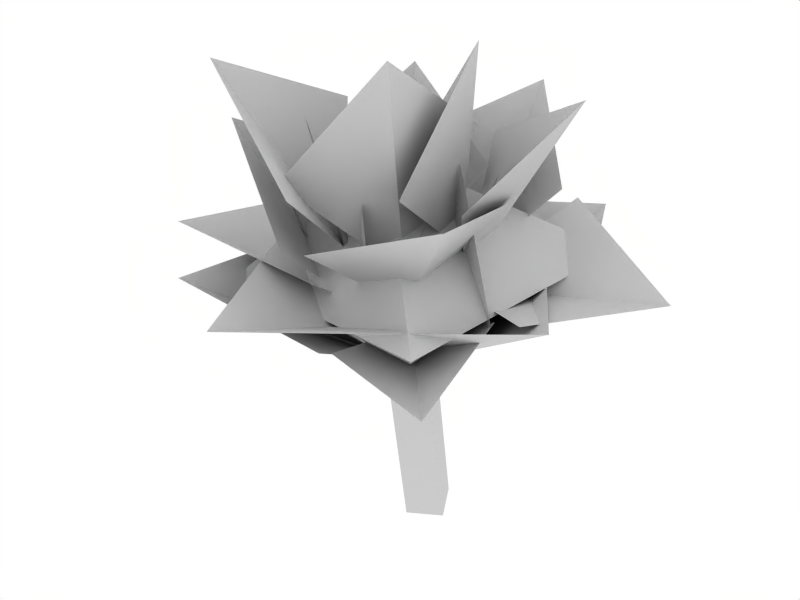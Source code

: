# Source: tree1.blend  (saved by Blender 2.58.0; exported with 4.5.12 LTS)
import bpy
from mathutils import Matrix  # noqa: F401  (used for matrix-valued properties, if any)

bpy.ops.wm.read_factory_settings(use_empty=True)
scene = bpy.context.scene
scene.name = 'Scene'

# ---- collections
col_collection_1 = bpy.data.collections.new('Collection 1'); scene.collection.children.link(col_collection_1)
col_collection_11 = bpy.data.collections.new('Collection 11'); scene.collection.children.link(col_collection_11)

# ---- materials (node trees are filled in below, after node groups)
mat_leaves = bpy.data.materials.new('leaves')
mat_leaves.alpha_threshold = 0.0
mat_leaves.roughness = 0.5
mat_leaves.line_color = (0.0, 0.0, 0.0, 1.0)
mat_trunk = bpy.data.materials.new('trunk')
mat_trunk.alpha_threshold = 0.0
mat_trunk.preview_render_type = 'CUBE'
mat_trunk.diffuse_color = (0.6972, 0.6972, 0.6972, 1.0)
mat_trunk.roughness = 0.5
mat_trunk.specular_intensity = 0.1731
mat_trunk.line_color = (0.0, 0.0, 0.0, 1.0)

# ---- material node trees

# ---- world
world_world = bpy.data.worlds.new('World'); scene.world = world_world
world_world.color = (1.0, 1.0, 1.0)
world_world.use_sun_shadow = False
world_world.sun_shadow_jitter_overblur = 0.0
world_world.cycles.sampling_method = 'MANUAL'
world_world.cycles.sample_map_resolution = 256

# ---- cameras
cam_camera = bpy.data.cameras.new('Camera')
cam_camera.passepartout_alpha = 0.2
cam_camera.clip_end = 100.0
cam_camera.lens = 35.0
cam_camera.show_passepartout = False
cam_camera.show_safe_areas = True
cam_camera.dof.focus_distance = 0.0
cam_camera.dof.aperture_fstop = 128.0

# ---- lights
light_lamp = bpy.data.lights.new('Lamp', 'SPOT')
light_lamp.transmission_factor = 0.0
light_lamp.energy = 100.0
light_lamp.shadow_buffer_clip_start = 0.5
light_lamp.shadow_soft_size = 1.0
light_lamp.shadow_maximum_resolution = 0.006
light_lamp.use_absolute_resolution = True
light_lamp.cycles.use_multiple_importance_sampling = False

# ---- meshes
me_plane_007 = bpy.data.meshes.new('Plane.007')
me_plane_007.from_pydata([(2.776, 5.976, 4.301), (3.022, 3.621, 3.063), (5.175, 3.561, 4.465), (5.446, 6.11, 4.267), (7.02, 4.377, 3.883), (5.757, 2.333, 4.797), (3.798, 2.747, 3.188), (4.517, 5.283, 3.627), (4.355, 4.486, 2.148), (2.34, 1.96, 2.761), (4.983, 0.8043, 4.058), (6.772, 2.266, 1.895), (3.963, 0.4371, 6.325), (1.729, 2.351, 5.95), (1.861, 2.036, 3.005), (4.856, 1.702, 3.657), (1.103, 2.477, 5.881), (1.624, 2.362, 2.844), (1.872, 5.289, 3.242), (-0.1754, 5.242, 5.388), (3.513, 1.236, 5.252), (2.334, 2.329, 3.971), (1.206, 2.433, 5.59), (1.769, 0.6243, 6.156), (0.2043, 3.441, 7.083), (1.552, 4.767, 5.06), (2.412, 2.371, 3.974), (2.418, 1.629, 6.755), (0.7736, 4.36, 4.733), (2.474, 3.299, 2.965), (3.234, 5.749, 2.827), (0.8363, 6.579, 3.243), (4.239, 5.944, 1.322), (4.813, 3.109, 2.604), (1.768, 2.294, 2.349), (1.39, 5.513, 2.911), (6.05, 2.279, 3.847), (3.382, 2.419, 3.892), (3.732, 0.841, 5.889), (5.79, -0.2174, 4.77), (0.3218, 6.252, 5.084), (2.49, 5.99, 2.795), (2.207, 2.841, 2.784), (1.674, 3.39, 5.983), (2.321, 6.355, 6.31), (3.583, 5.375, 4.327), (1.793, 3.598, 3.989), (1.671, 3.807, 6.625), (2.337, 3.849, 7.816), (2.382, 3.791, 5.145), (4.014, 5.738, 5.529), (2.723, 6.487, 7.622), (3.732, 4.87, 6.224), (3.879, 4.247, 4.353), (2.099, 3.394, 4.447), (2.696, 3.1, 6.392), (3.421, 4.667, 3.75), (3.954, 2.76, 4.341), (3.961, 3.586, 6.076), (4.564, 5.316, 5.332), (5.865, 4.247, 7.034), (3.522, 3.211, 6.814), (3.887, 2.764, 4.311), (5.297, 5.023, 4.539), (5.711, 4.129, 4.071), (3.65, 2.427, 4.058), (4.085, 2.507, 6.589), (6.611, 2.796, 6.207), (4.656, 3.417, 5.83), (3.422, 1.217, 5.335), (2.628, 2.104, 3.058), (2.601, 4.398, 4.429), (2.645, 5.86, 4.259), (3.907, 4.42, 3.763), (2.466, 3.399, 2.876), (1.367, 4.253, 4.388), (4.953, 2.5, 5.505), (2.536, 2.588, 4.368), (1.932, 3.569, 6.664), (3.687, 2.092, 7.824), (3.051, 5.2, 3.367), (2.223, 2.111, 3.144), (5.249, 1.761, 3.618), (5.865, 4.359, 2.073), (4.559, 4.381, 8.013), (2.282, 4.644, 6.849), (2.885, 2.833, 5.129), (5.316, 3.88, 5.498)], [], [(3, 0, 1), (1, 2, 3), (6, 5, 4), (6, 4, 7), (9, 11, 8), (9, 10, 11), (14, 13, 12), (14, 12, 15), (17, 19, 16), (17, 18, 19), (21, 23, 20), (21, 22, 23), (26, 25, 24), (26, 24, 27), (29, 31, 28), (29, 30, 31), (34, 33, 32), (34, 32, 35), (37, 39, 36), (37, 38, 39), (42, 41, 40), (42, 40, 43), (46, 45, 44), (46, 44, 47), (49, 51, 48), (49, 50, 51), (54, 53, 52), (54, 52, 55), (57, 59, 56), (57, 58, 59), (62, 61, 60), (62, 60, 63), (65, 67, 64), (65, 66, 67), (70, 69, 68), (70, 68, 71), (74, 73, 72), (74, 72, 75), (77, 79, 76), (77, 78, 79), (81, 83, 80), (81, 82, 83), (86, 85, 84), (86, 84, 87)])
_uv = me_plane_007.uv_layers.new(name='UVTex')
_uv.uv.foreach_set('vector', [0.0, 1.0, 1.0, 1.0, 1.0, 0.0, 1.0, 0.0, 0.0, 0.0, 0.0, 1.0, 1.0, 0.0, 0.0, 0.0, 0.0, 1.0, 1.0, 0.0, 0.0, 1.0, 1.0, 1.0, 1.0, 0.0, 0.0, 1.0, 1.0, 1.0, 1.0, 0.0, 0.0, 0.0, 0.0, 1.0, 1.0, 0.0, 0.0, 0.0, 0.0, 1.0, 1.0, 0.0, 0.0, 1.0, 1.0, 1.0, 1.0, 0.0, 0.0, 1.0, 1.0, 1.0, 1.0, 0.0, 0.0, 0.0, 0.0, 1.0, 1.0, 0.0, 0.0, 1.0, 1.0, 1.0, 1.0, 0.0, 0.0, 0.0, 0.0, 1.0, 1.0, 0.0, 0.0, 0.0, 0.0, 1.0, 1.0, 0.0, 0.0, 1.0, 1.0, 1.0, 1.0, 0.0, 0.0, 1.0, 1.0, 1.0, 1.0, 0.0, 0.0, 0.0, 0.0, 1.0, 1.0, 0.0, 0.0, 0.0, 0.0, 1.0, 1.0, 0.0, 0.0, 1.0, 1.0, 1.0, 1.0, 0.0, 0.0, 1.0, 1.0, 1.0, 1.0, 0.0, 0.0, 0.0, 0.0, 1.0, 1.0, 0.0, 0.0, 0.0, 0.0, 1.0, 1.0, 0.0, 0.0, 1.0, 1.0, 1.0, 1.0, 0.0, 0.0, 0.0, 0.0, 1.0, 1.0, 0.0, 0.0, 1.0, 1.0, 1.0, 1.0, 0.0, 0.0, 1.0, 1.0, 1.0, 1.0, 0.0, 0.0, 0.0, 0.0, 1.0, 1.0, 0.0, 0.0, 0.0, 0.0, 1.0, 1.0, 0.0, 0.0, 1.0, 1.0, 1.0, 1.0, 0.0, 0.0, 1.0, 1.0, 1.0, 1.0, 0.0, 0.0, 0.0, 0.0, 1.0, 1.0, 0.0, 0.0, 0.0, 0.0, 1.0, 1.0, 0.0, 0.0, 1.0, 1.0, 1.0, 1.0, 0.0, 0.0, 1.0, 1.0, 1.0, 1.0, 0.0, 0.0, 0.0, 0.0, 1.0, 1.0, 0.0, 0.0, 0.0, 0.0, 1.0, 1.0, 0.0, 0.0, 1.0, 1.0, 1.0, 1.0, 0.0, 0.0, 0.0, 0.0, 1.0, 1.0, 0.0, 0.0, 1.0, 1.0, 1.0, 1.0, 0.0, 0.0, 1.0, 1.0, 1.0, 1.0, 0.0, 0.0, 0.0, 0.0, 1.0, 1.0, 0.0, 0.0, 1.0, 1.0, 1.0, 1.0, 0.0, 0.0, 0.0, 0.0, 1.0, 1.0, 0.0, 0.0, 0.0, 0.0, 1.0, 1.0, 0.0, 0.0, 1.0, 1.0, 1.0])
me_plane_007.materials.append(mat_leaves)
me_plane_007.use_remesh_preserve_volume = False
me_plane_007.use_remesh_preserve_attributes = False
me_plane_007.use_mirror_vertex_groups = False
me_plane_007.update()
me_plane_001 = bpy.data.meshes.new('Plane.001')
me_plane_001.from_pydata([], [], [])
me_plane_001.use_remesh_preserve_volume = False
me_plane_001.use_remesh_preserve_attributes = False
me_plane_001.use_mirror_vertex_groups = False
me_plane_001.update()
me_plane = bpy.data.meshes.new('Plane')
me_plane.from_pydata([(0.2198, -0.2708, 0.006815), (-0.07138, -0.3914, -0.01977), (-0.3637, -0.2708, -0.02528), (-0.486, 0.02027, -0.006499), (-0.3665, 0.3114, 0.02558), (-0.07534, 0.432, 0.05216), (0.217, 0.3114, 0.05768), (0.3393, 0.02027, 0.03889), (0.1747, -0.2508, 1.546), (-0.09881, -0.364, 1.536), (-0.3717, -0.2508, 1.516), (-0.4841, 0.02248, 1.497), (-0.3703, 0.2958, 1.49), (-0.09681, 0.409, 1.5), (0.1761, 0.2958, 1.52), (0.2885, 0.02248, 1.54), (0.06927, -0.1937, 3.277), (-0.1541, -0.2856, 3.25), (-0.379, -0.1937, 3.252), (-0.4738, 0.02803, 3.282), (-0.3828, 0.2498, 3.322), (-0.1595, 0.3416, 3.349), (0.06544, 0.2498, 3.347), (0.1602, 0.02803, 3.317), (-0.009382, -0.2783, 4.808), (-0.2196, -0.3647, 4.783), (-0.4313, -0.2783, 4.785), (-0.5205, -0.06954, 4.812), (-0.4349, 0.1392, 4.85), (-0.2247, 0.2256, 4.875), (-0.01299, 0.1392, 4.873), (0.0762, -0.06954, 4.845), (0.05073, -0.484, 6.645), (-0.174, -0.5746, 6.614), (-0.3998, -0.4811, 6.615), (-0.4943, -0.2584, 6.649), (-0.4572, -0.2142, 7.173), (-0.1719, -0.1727, 6.698), (0.06898, -0.2569, 7.221), (0.1428, -0.2625, 6.692), (-0.4815, -0.904, 8.618), (-0.713, -1.005, 8.664), (-0.9218, -0.7463, 8.681), (-0.7465, -0.5044, 8.748), (-0.4667, -0.6231, 8.714), (0.1749, -1.301, 8.757), (-0.01765, -1.157, 8.795), (0.06993, -0.9805, 8.822), (0.286, -0.8635, 8.847), (0.4122, -1.161, 8.802), (-0.7253, -1.304, 10.43), (-0.9602, -1.405, 10.45), (-1.144, -1.169, 10.45), (-0.9822, -0.9205, 10.53), (-0.7198, -1.023, 10.53), (0.3698, -1.712, 10.28), (0.1929, -1.597, 10.31), (0.2596, -1.463, 10.33), (0.4544, -1.379, 10.35), (0.5505, -1.606, 10.31), (-0.9043, -0.8551, 9.003), (-0.7298, -0.6081, 9.055), (-1.588, -0.7709, 10.35), (-1.722, -0.9552, 10.28), (-1.685, -0.6201, 10.17), (-1.824, -0.797, 10.1), (0.2427, -0.4411, 7.819), (0.228, -0.5639, 7.492), (0.2193, -0.5516, 8.084), (0.3261, -0.8694, 8.062), (0.6264, -0.8443, 8.85), (0.5382, -0.6078, 8.879), (0.7973, -0.7079, 8.725), (0.7033, -0.4721, 8.757), (1.043, -0.5204, 10.15), (1.105, -0.6791, 10.13), (0.9156, -0.611, 10.2), (0.9736, -0.7701, 10.18), (-2.269, -0.9229, 11.43), (-2.194, -0.8241, 11.46), (-2.17, -1.018, 11.47), (-2.1, -0.9148, 11.51), (-0.4179, 0.08018, 6.302), (-0.1807, 0.07539, 6.287), (0.03597, 0.09371, 6.293), (-0.4226, -0.09099, 6.858), (-0.07648, -0.04401, 6.804), (-0.1739, 0.5771, 8.76), (-0.3765, 0.4979, 8.73), (-0.5767, 0.6309, 8.727), (-0.1836, 0.7889, 8.722), (-0.5454, 0.803, 8.684), (-0.3613, 0.8667, 8.682), (-0.1087, 0.3108, 7.196), (-0.389, 0.2926, 7.249), (-0.188, 0.2844, 7.221), (-2.868, -1.18, 13.24), (-2.815, -1.11, 13.26), (-2.798, -1.248, 13.27), (-2.748, -1.175, 13.29), (1.409, -0.7445, 12.83), (1.445, -0.8366, 12.82), (1.335, -0.7971, 12.86), (1.368, -0.8894, 12.85), (-1.112, -1.945, 13.29), (-1.256, -2.007, 13.3), (-1.369, -1.862, 13.3), (-1.27, -1.71, 13.35), (-1.109, -1.773, 13.35), (-1.355, -2.396, 16.04), (-1.432, -2.429, 16.05), (-1.493, -2.352, 16.05), (-1.439, -2.27, 16.08), (-1.353, -2.304, 16.08), (-0.03095, 1.479, 11.01), (-0.1922, 1.415, 10.99), (-0.3514, 1.521, 10.99), (-0.03866, 1.647, 10.98), (-0.3265, 1.658, 10.95), (-0.1801, 1.709, 10.95), (-0.1058, 1.844, 13.29), (0.05542, 1.907, 13.31), (-0.2651, 1.95, 13.29), (0.04771, 2.075, 13.28), (-0.2401, 2.087, 13.25), (-0.09371, 2.137, 13.25), (-0.311, 0.1431, 9.756), (-0.3698, 0.2981, 9.793), (-0.1718, 0.2377, 9.745), (-0.2351, 0.3921, 9.783), (-0.3744, 0.4861, 8.528), (-0.4332, 0.6412, 8.566), (-0.2352, 0.5807, 8.518), (-0.2985, 0.7351, 8.556), (-0.1498, -0.2749, 12.05), (-0.1232, -0.3449, 12.03), (-0.06031, -0.3022, 12.03), (-0.08893, -0.2324, 12.05), (-0.5428, 2.738, 16.46), (-1.078, 0.7453, 15.94), (-0.1175, 1.983, 13.46), (-0.221, 1.943, 13.45), (-0.01084, 1.95, 13.44), (-0.2315, 1.855, 13.39), (0.002434, 1.853, 13.36), (-0.1142, 1.819, 13.32), (-1.154, -1.748, 12.49), (-1.034, -1.706, 12.49), (-1.228, -1.761, 12.61), (-1.027, -1.792, 12.61), (-1.21, -1.844, 12.7), (-1.11, -1.793, 12.69), (-0.7871, -3.983, 14.61), (0.609, -2.318, 13.01), (0.5375, -2.272, 13.02), (0.5645, -2.217, 13.03), (0.6432, -2.184, 13.04), (0.6821, -2.275, 13.02), (0.6315, -2.931, 15.82), (0.6068, -2.173, 12.51), (0.6434, -2.092, 12.5), (0.5579, -2.209, 12.58), (0.6062, -2.044, 12.57), (0.5298, -2.156, 12.63), (0.5537, -2.081, 12.61), (1.855, -3.093, 15.06), (-1.601, -2.774, 18.35), (1.582, -0.9101, 14.51), (0.1494, -0.8527, 14.3), (-3.241, -1.471, 15.52), (-0.1438, -0.1907, 11.47), (-0.1163, -0.1902, 11.51), (-0.1783, -0.1496, 11.45), (-0.1147, -0.1424, 11.53), (-0.1685, -0.1123, 11.47), (-0.1386, -0.1111, 11.5), (-1.345, 0.08694, 14.28), (-2.626, 1.396, 14.73), (-1.927, 1.407, 12.67), (-1.993, 1.306, 12.65), (-2.013, 1.486, 12.61), (-2.083, 1.389, 12.59), (-1.472, 1.25, 11.22), (-1.362, 1.397, 11.26), (-1.398, 1.147, 11.39), (-1.292, 1.299, 11.42), (-0.3946, 1.248, 10.02), (-0.2871, 1.02, 9.855), (-0.3061, 1.24, 9.753), (-0.4442, 1.051, 9.594), (0.295, -1.545, 9.993), (0.4119, -1.506, 9.963), (0.2459, -1.556, 10.12), (0.4569, -1.447, 10.06), (0.2959, -1.494, 10.19), (0.392, -1.445, 10.16), (1.052, -3.634, 11.99), (1.18, -0.0904, 8.74), (1.345, -0.2666, 8.888), (1.143, -0.2202, 9.016), (1.411, -0.1707, 9.146), (1.876, 0.7464, 10.45), (1.755, 0.8881, 10.43), (1.968, 0.78, 10.28), (1.851, 0.9234, 10.25), (2.32, 1.54, 11.53), (2.398, 1.447, 11.55), (2.225, 1.478, 11.61), (2.308, 1.388, 11.62), (2.747, 2.165, 13.61), (2.332, -0.5212, 12.29), (2.348, -0.5794, 12.35), (2.406, -0.4152, 12.34), (2.421, -0.5631, 12.48), (2.47, -0.3586, 12.47), (2.484, -0.4682, 12.5), (1.873, 0.9119, 15.01), (3.705, -0.1178, 15.35), (2.598, -0.5433, 12.27), (2.589, -0.3887, 12.27), (2.506, -0.6609, 12.32), (2.469, -0.3259, 12.31), (2.347, -0.6211, 12.37), (2.326, -0.4502, 12.34), (1.915, -0.4565, 10.03), (1.905, -0.302, 10.03), (1.822, -0.5741, 10.08), (1.785, -0.2391, 10.08), (1.642, -0.3634, 10.1), (1.663, -0.5343, 10.13), (0.07405, -0.2447, 6.496), (0.1385, -0.0523, 6.507), (0.07526, -0.3292, 6.475), (0.8648, -0.1646, 7.865), (0.8526, 0.02963, 7.859), (0.7488, -0.3124, 7.927), (0.7019, 0.1086, 7.918), (0.5225, -0.04759, 7.952), (0.5487, -0.2624, 7.989), (-0.323, -0.2831, 6.129), (-0.2698, 0.06494, 6.159), (-4.809, -2.793, 11.68), (-3.081, -1.961, 10.33), (-3.122, -1.989, 10.27), (-3.171, -1.932, 10.26), (-3.13, -1.906, 10.32), (-0.3676, -0.8263, 8.206), (-0.4565, -0.888, 8.073), (-0.4751, -0.7047, 8.179), (-0.5658, -0.7621, 8.048), (-1.326, -1.216, 8.953), (-1.415, -1.277, 8.82), (-1.434, -1.094, 8.926), (-1.525, -1.152, 8.794), (-0.3185, 1.411, 8.457), (-0.3715, 1.313, 8.585), (-0.4832, 1.395, 8.424), (-0.5323, 1.296, 8.555), (-0.2975, 0.3517, 7.745), (-0.3504, 0.2539, 7.874), (-0.4622, 0.3358, 7.712), (-0.5113, 0.2372, 7.844), (-0.5261, 3.262, 9.869), (-0.5022, 3.306, 9.811), (-0.5766, 3.299, 9.796), (-0.5988, 3.254, 9.855), (-0.7387, 5.237, 11.1), (4.782, 3.19, 10.84), (3.18, 1.822, 9.8), (3.234, 1.806, 9.747), (3.273, 1.751, 9.782), (3.218, 1.767, 9.834), (0.6952, -0.1852, 8.081), (0.8152, -0.2186, 7.964), (0.7804, -0.3053, 8.155), (0.9012, -0.3415, 8.041), (1.571, 0.5127, 8.693), (1.692, 0.4793, 8.575), (1.657, 0.3926, 8.766), (1.777, 0.3563, 8.652), (0.9883, -1.564, 8.889), (0.853, -1.656, 8.936), (0.9164, -1.465, 9.005), (0.7814, -1.561, 9.049), (0.1967, -0.897, 8.143), (0.06139, -0.9886, 8.19), (0.1248, -0.7978, 8.259), (-0.01023, -0.8932, 8.303), (2.269, -2.812, 10.39), (2.33, -2.77, 10.37), (2.298, -2.726, 10.43), (2.237, -2.769, 10.45), (3.697, -3.901, 11.89)], [], [(0, 8, 9, 1), (1, 9, 10, 2), (2, 10, 11, 3), (3, 11, 12, 4), (4, 12, 13, 5), (5, 13, 14, 6), (6, 14, 15, 7), (8, 0, 7, 15), (9, 8, 16, 17), (10, 9, 17, 18), (11, 10, 18, 19), (12, 11, 19, 20), (13, 12, 20, 21), (14, 13, 21, 22), (15, 14, 22, 23), (8, 15, 23, 16), (17, 16, 24, 25), (18, 17, 25, 26), (19, 18, 26, 27), (20, 19, 27, 28), (21, 20, 28, 29), (22, 21, 29, 30), (23, 22, 30, 31), (16, 23, 31, 24), (25, 24, 32, 33), (26, 25, 33, 34), (27, 26, 34, 35), (24, 31, 39, 32), (34, 33, 40, 41), (35, 34, 41, 42), (36, 35, 42, 43), (37, 36, 43, 44), (33, 32, 45, 46), (33, 37, 44, 40), (33, 46, 47, 37), (41, 40, 50, 51), (40, 44, 54, 50), (46, 45, 55, 56), (48, 47, 57, 58), (49, 48, 58, 59), (45, 49, 59, 55), (47, 46, 56, 57), (60, 41, 51), (52, 60, 51), (60, 42, 41), (60, 52, 53, 61), (61, 54, 44), (43, 61, 44), (61, 53, 54), (60, 61, 62, 63), (61, 43, 64, 62), (42, 60, 63, 65), (43, 42, 65, 64), (66, 38, 37), (38, 66, 67, 39), (67, 45, 32), (39, 67, 32), (48, 68, 47), (68, 48, 49, 69), (67, 69, 45), (69, 49, 45), (68, 69, 70, 71), (69, 67, 72, 70), (66, 68, 71, 73), (67, 66, 73, 72), (72, 73, 74, 75), (73, 71, 76, 74), (70, 72, 75, 77), (71, 70, 77, 76), (64, 65, 78, 79), (65, 63, 80, 78), (62, 64, 79, 81), (63, 62, 81, 80), (82, 27, 35), (82, 28, 27), (28, 82, 83, 29), (29, 83, 84, 30), (84, 39, 31), (30, 84, 31), (36, 85, 35), (85, 82, 35), (84, 86, 39), (86, 38, 39), (93, 87, 86), (84, 93, 86), (93, 90, 87), (94, 85, 89), (91, 94, 89), (94, 82, 85), (83, 95, 93, 84), (95, 92, 90, 93), (82, 94, 95, 83), (94, 91, 92, 95), (79, 78, 96, 97), (78, 80, 98, 96), (81, 79, 97, 99), (80, 81, 99, 98), (75, 74, 100, 101), (74, 76, 102, 100), (77, 75, 101, 103), (76, 77, 103, 102), (51, 50, 104, 105), (52, 51, 105, 106), (53, 52, 106, 107), (54, 53, 107, 108), (50, 54, 108, 104), (105, 104, 109, 110), (106, 105, 110, 111), (107, 106, 111, 112), (108, 107, 112, 113), (104, 108, 113, 109), (88, 87, 114, 115), (89, 88, 115, 116), (87, 90, 117, 114), (91, 89, 116, 118), (90, 92, 119, 117), (92, 91, 118, 119), (115, 114, 121, 120), (116, 115, 120, 122), (114, 117, 123, 121), (118, 116, 122, 124), (117, 119, 125, 123), (119, 118, 124, 125), (131, 130, 126, 127), (130, 132, 128, 126), (133, 131, 127, 129), (132, 133, 129, 128), (127, 126, 135, 134), (126, 128, 136, 135), (129, 127, 134, 137), (128, 129, 137, 136), (120, 121, 138), (122, 120, 138), (121, 123, 138), (124, 122, 138), (123, 125, 138), (125, 124, 138), (140, 141, 139), (142, 140, 139), (141, 143, 139), (144, 142, 139), (143, 145, 139), (145, 144, 139), (146, 147, 152), (148, 146, 152), (147, 149, 152), (150, 148, 152), (149, 151, 152), (151, 150, 152), (56, 55, 153, 154), (58, 57, 155, 156), (59, 58, 156, 157), (55, 59, 157, 153), (57, 56, 154, 155), (154, 153, 158), (156, 155, 158), (157, 156, 158), (153, 157, 158), (155, 154, 158), (159, 160, 165), (161, 159, 165), (160, 162, 165), (163, 161, 165), (162, 164, 165), (164, 163, 165), (110, 109, 166), (111, 110, 166), (112, 111, 166), (113, 112, 166), (109, 113, 166), (101, 100, 167), (100, 102, 167), (103, 101, 167), (102, 103, 167), (134, 135, 168), (135, 136, 168), (137, 134, 168), (136, 137, 168), (97, 96, 169), (96, 98, 169), (99, 97, 169), (98, 99, 169), (170, 171, 176), (172, 170, 176), (171, 173, 176), (174, 172, 176), (173, 175, 176), (175, 174, 176), (179, 178, 177), (178, 180, 177), (181, 179, 177), (180, 181, 177), (184, 185, 178, 179), (185, 183, 180, 178), (182, 184, 179, 181), (183, 182, 181, 180), (188, 189, 182, 183), (189, 187, 184, 182), (186, 188, 183, 185), (187, 186, 185, 184), (190, 191, 196), (192, 190, 196), (191, 193, 196), (194, 192, 196), (193, 195, 196), (195, 194, 196), (199, 200, 201, 202), (200, 198, 203, 201), (197, 199, 202, 204), (198, 197, 204, 203), (203, 204, 205, 206), (204, 202, 207, 205), (201, 203, 206, 208), (202, 201, 208, 207), (206, 205, 209), (205, 207, 209), (208, 206, 209), (207, 208, 209), (210, 211, 216), (212, 210, 216), (211, 213, 216), (214, 212, 216), (213, 215, 216), (215, 214, 216), (218, 219, 217), (220, 218, 217), (219, 221, 217), (222, 220, 217), (221, 223, 217), (223, 222, 217), (224, 225, 219, 218), (226, 224, 218, 220), (225, 227, 221, 219), (229, 226, 220, 222), (227, 228, 223, 221), (228, 229, 222, 223), (233, 234, 225, 224), (235, 233, 224, 226), (234, 236, 227, 225), (238, 235, 226, 229), (236, 237, 228, 227), (237, 238, 229, 228), (231, 234, 233, 230), (230, 233, 235, 232), (234, 231, 236), (231, 240, 236), (232, 235, 238), (232, 238, 239), (37, 38, 86), (36, 37, 85), (37, 88, 85), (88, 89, 85), (86, 87, 88), (86, 88, 37), (237, 240, 239), (238, 237, 239), (237, 236, 240), (37, 47, 68), (37, 68, 66), (243, 242, 241), (242, 245, 241), (244, 243, 241), (245, 244, 241), (251, 250, 242, 243), (250, 252, 245, 242), (253, 251, 243, 244), (252, 253, 244, 245), (247, 246, 250, 251), (246, 248, 252, 250), (249, 247, 251, 253), (248, 249, 253, 252), (259, 258, 254, 255), (258, 260, 256, 254), (261, 259, 255, 257), (260, 261, 257, 256), (255, 254, 263, 262), (254, 256, 264, 263), (257, 255, 262, 265), (256, 257, 265, 264), (262, 263, 266), (263, 264, 266), (265, 262, 266), (264, 265, 266), (269, 268, 267), (268, 271, 267), (270, 269, 267), (271, 270, 267), (277, 276, 268, 269), (276, 278, 271, 268), (279, 277, 269, 270), (278, 279, 270, 271), (273, 272, 276, 277), (272, 274, 278, 276), (275, 273, 277, 279), (274, 275, 279, 278), (285, 284, 280, 281), (284, 286, 282, 280), (287, 285, 281, 283), (286, 287, 283, 282), (281, 280, 289, 288), (280, 282, 290, 289), (283, 281, 288, 291), (282, 283, 291, 290), (288, 289, 292), (289, 290, 292), (291, 288, 292), (290, 291, 292)])
me_plane.polygons.foreach_set('use_smooth', [True] * 307)
_uv = me_plane.uv_layers.new(name='UVTex')
_uv.uv.foreach_set('vector', [0.9418, 0.4884, 0.9438, 0.5941, 0.9234, 0.5945, 0.92, 0.4875, 0.6638, 0.4827, 0.6563, 0.5899, 0.636, 0.5874, 0.642, 0.4812, 0.642, 0.4812, 0.636, 0.5874, 0.6158, 0.5853, 0.6201, 0.4816, 0.6201, 0.4816, 0.6158, 0.5853, 0.5954, 0.584, 0.5983, 0.483, 0.5983, 0.483, 0.5954, 0.584, 0.575, 0.584, 0.5764, 0.484, 0.5764, 0.484, 0.575, 0.584, 0.5545, 0.5852, 0.5545, 0.4839, 0.9853, 0.4918, 0.9843, 0.5925, 0.964, 0.5933, 0.9635, 0.4903, 0.9438, 0.5941, 0.9418, 0.4884, 0.9635, 0.4903, 0.964, 0.5933, 0.9234, 0.5945, 0.9438, 0.5941, 0.9465, 0.7138, 0.9297, 0.7128, 0.636, 0.5874, 0.6563, 0.5899, 0.6439, 0.7083, 0.627, 0.7079, 0.6158, 0.5853, 0.636, 0.5874, 0.627, 0.7079, 0.6101, 0.7091, 0.5954, 0.584, 0.6158, 0.5853, 0.6101, 0.7091, 0.5932, 0.7109, 0.575, 0.584, 0.5954, 0.584, 0.5932, 0.7109, 0.5764, 0.712, 0.5545, 0.5852, 0.575, 0.584, 0.5764, 0.712, 0.5596, 0.7119, 0.964, 0.5933, 0.9843, 0.5925, 0.9798, 0.7186, 0.9632, 0.7162, 0.9438, 0.5941, 0.964, 0.5933, 0.9632, 0.7162, 0.9465, 0.7138, 0.9297, 0.7128, 0.9465, 0.7138, 0.9423, 0.8213, 0.9264, 0.8195, 0.627, 0.7079, 0.6439, 0.7083, 0.6409, 0.8148, 0.6249, 0.8146, 0.6101, 0.7091, 0.627, 0.7079, 0.6249, 0.8146, 0.6089, 0.8154, 0.5932, 0.7109, 0.6101, 0.7091, 0.6089, 0.8154, 0.5934, 0.8167, 0.5764, 0.712, 0.5932, 0.7109, 0.5934, 0.8167, 0.5778, 0.8176, 0.5596, 0.7119, 0.5764, 0.712, 0.5778, 0.8176, 0.5621, 0.8177, 0.9632, 0.7162, 0.9798, 0.7186, 0.9739, 0.8249, 0.9583, 0.8233, 0.9465, 0.7138, 0.9632, 0.7162, 0.9583, 0.8233, 0.9423, 0.8213, 0.9264, 0.8195, 0.9423, 0.8213, 0.9359, 0.945, 0.92, 0.9423, 0.6249, 0.8146, 0.6409, 0.8148, 0.6445, 0.9394, 0.628, 0.9389, 0.6089, 0.8154, 0.6249, 0.8146, 0.628, 0.9389, 0.6114, 0.9399, 0.9423, 0.8213, 0.9583, 0.8233, 0.9519, 0.9476, 0.9359, 0.945, 0.3674, 0.00225, 0.3871, 0.0, 0.3904, 0.1548, 0.3712, 0.1633, 0.3463, 0.002035, 0.3674, 0.00225, 0.3712, 0.1633, 0.3458, 0.1625, 0.03769, 0.8196, 0.05564, 0.7857, 0.05131, 0.9455, 0.03, 0.9434, 0.02325, 0.782, 0.03769, 0.8196, 0.03, 0.9434, 0.009308, 0.9379, 0.4665, 0.0199, 0.4903, 0.02357, 0.4781, 0.2086, 0.4549, 0.2047, 0.3871, 0.0, 0.4176, 0.0004544, 0.4132, 0.1575, 0.3904, 0.1548, 0.4665, 0.0199, 0.4549, 0.2047, 0.4333, 0.2019, 0.4333, 0.0147, 0.3712, 0.1633, 0.3904, 0.1548, 0.392, 0.3022, 0.3717, 0.3089, 0.3904, 0.1548, 0.4132, 0.1575, 0.4147, 0.3046, 0.392, 0.3022, 0.4549, 0.2047, 0.4781, 0.2086, 0.4762, 0.3608, 0.4555, 0.3586, 0.5317, 0.2075, 0.5545, 0.2085, 0.5401, 0.3603, 0.5193, 0.3605, 0.5026, 0.2121, 0.5317, 0.2075, 0.5193, 0.3605, 0.4969, 0.3636, 0.4781, 0.2086, 0.5026, 0.2121, 0.4969, 0.3636, 0.4762, 0.3608, 0.4333, 0.2019, 0.4549, 0.2047, 0.4555, 0.3586, 0.4349, 0.3569, 0.3508, 0.1882, 0.3712, 0.1633, 0.3717, 0.3089, 0.3488, 0.3061, 0.3508, 0.1882, 0.3717, 0.3089, 0.3508, 0.1882, 0.3458, 0.1625, 0.3712, 0.1633, 0.3508, 0.1882, 0.3488, 0.3061, 0.3258, 0.3055, 0.3266, 0.1856, 0.3266, 0.1856, 0.3033, 0.3042, 0.3094, 0.1563, 0.03, 0.9434, 0.02278, 0.9649, 0.009308, 0.9379, 0.3266, 0.1856, 0.3258, 0.3055, 0.3033, 0.3042, 0.877, 0.5192, 0.9023, 0.5118, 0.9056, 0.6452, 0.8853, 0.6481, 0.8146, 0.519, 0.8297, 0.4948, 0.8458, 0.6389, 0.8286, 0.6518, 0.8566, 0.4968, 0.877, 0.5192, 0.8853, 0.6481, 0.8656, 0.6385, 0.8297, 0.4948, 0.8566, 0.4968, 0.8656, 0.6385, 0.8458, 0.6389, 0.7483, 0.1932, 0.7494, 0.1542, 0.7603, 0.1182, 0.7494, 0.1542, 0.7483, 0.1932, 0.7365, 0.1783, 0.7309, 0.125, 0.5078, 0.09003, 0.4781, 0.2086, 0.4903, 0.02357, 0.5096, 0.02207, 0.5078, 0.09003, 0.4903, 0.02357, 0.5317, 0.2075, 0.5338, 0.1334, 0.5545, 0.2085, 0.5338, 0.1334, 0.5317, 0.2075, 0.5026, 0.2121, 0.5053, 0.1424, 0.5078, 0.09003, 0.5053, 0.1424, 0.4781, 0.2086, 0.5053, 0.1424, 0.5026, 0.2121, 0.4781, 0.2086, 0.6714, 0.5312, 0.7008, 0.5337, 0.6957, 0.6066, 0.674, 0.6063, 0.7008, 0.5337, 0.7348, 0.4844, 0.7166, 0.6023, 0.6957, 0.6066, 0.7487, 0.5132, 0.7617, 0.5355, 0.7586, 0.6118, 0.7384, 0.6041, 0.7348, 0.4844, 0.7487, 0.5132, 0.7384, 0.6041, 0.7166, 0.6023, 0.7166, 0.6023, 0.7384, 0.6041, 0.7261, 0.7283, 0.7096, 0.7276, 0.7384, 0.6041, 0.7586, 0.6118, 0.7415, 0.7329, 0.7261, 0.7283, 0.6957, 0.6066, 0.7166, 0.6023, 0.7096, 0.7276, 0.6934, 0.7299, 0.674, 0.6063, 0.6957, 0.6066, 0.6934, 0.7299, 0.6769, 0.7292, 0.8458, 0.6389, 0.8656, 0.6385, 0.8758, 0.7606, 0.8597, 0.7616, 0.8656, 0.6385, 0.8853, 0.6481, 0.8911, 0.7618, 0.8758, 0.7606, 0.8286, 0.6518, 0.8458, 0.6389, 0.8597, 0.7616, 0.8451, 0.7655, 0.8853, 0.6481, 0.9056, 0.6452, 0.9063, 0.7607, 0.8911, 0.7618, 0.5897, 0.9149, 0.6089, 0.8154, 0.6114, 0.9399, 0.5897, 0.9149, 0.5934, 0.8167, 0.6089, 0.8154, 0.5934, 0.8167, 0.5897, 0.9149, 0.5736, 0.9138, 0.5778, 0.8176, 0.5778, 0.8176, 0.5736, 0.9138, 0.5589, 0.9142, 0.5621, 0.8177, 0.9749, 0.92, 0.9519, 0.9476, 0.9583, 0.8233, 0.9739, 0.8249, 0.9749, 0.92, 0.9583, 0.8233, 0.03769, 0.8196, 0.03948, 0.7938, 0.05564, 0.7857, 0.5983, 0.9532, 0.5897, 0.9149, 0.6114, 0.9399, 0.9749, 0.92, 0.972, 0.9555, 0.9519, 0.9476, 0.7495, 0.1222, 0.7494, 0.1542, 0.7309, 0.125, 0.2093, 0.09245, 0.1843, 0.2499, 0.1858, 0.0444, 0.2072, 0.0, 0.2093, 0.09245, 0.1858, 0.0444, 0.2093, 0.09245, 0.205, 0.2542, 0.1843, 0.2499, 0.2447, 0.1002, 0.2718, 0.05063, 0.2652, 0.2499, 0.2461, 0.2521, 0.2447, 0.1002, 0.2652, 0.2499, 0.2447, 0.1002, 0.2482, 0.00356, 0.2718, 0.05063, 0.2264, 0.001032, 0.2237, 0.09631, 0.2093, 0.09245, 0.2072, 0.0, 0.2237, 0.09631, 0.2261, 0.2539, 0.205, 0.2542, 0.2093, 0.09245, 0.2482, 0.00356, 0.2447, 0.1002, 0.2237, 0.09631, 0.2264, 0.001032, 0.2447, 0.1002, 0.2461, 0.2521, 0.2261, 0.2539, 0.2237, 0.09631, 0.8597, 0.7616, 0.8758, 0.7606, 0.8845, 0.8759, 0.8698, 0.8778, 0.8758, 0.7606, 0.8911, 0.7618, 0.899, 0.8784, 0.8845, 0.8759, 0.8451, 0.7655, 0.8597, 0.7616, 0.8698, 0.8778, 0.8557, 0.8836, 0.8911, 0.7618, 0.9063, 0.7607, 0.9138, 0.879, 0.899, 0.8784, 0.7096, 0.7276, 0.7261, 0.7283, 0.7182, 0.8523, 0.7022, 0.8514, 0.7261, 0.7283, 0.7415, 0.7329, 0.7332, 0.8588, 0.7182, 0.8523, 0.6934, 0.7299, 0.7096, 0.7276, 0.7022, 0.8514, 0.687, 0.8549, 0.6769, 0.7292, 0.6934, 0.7299, 0.687, 0.8549, 0.6714, 0.8553, 0.3717, 0.3089, 0.392, 0.3022, 0.3952, 0.4749, 0.3737, 0.4813, 0.3488, 0.3061, 0.3717, 0.3089, 0.3737, 0.4813, 0.3519, 0.4784, 0.3258, 0.3055, 0.3488, 0.3061, 0.3519, 0.4784, 0.3294, 0.4796, 0.3033, 0.3042, 0.3258, 0.3055, 0.3294, 0.4796, 0.3065, 0.4801, 0.392, 0.3022, 0.4147, 0.3046, 0.4175, 0.4781, 0.3952, 0.4749, 0.3737, 0.4813, 0.3952, 0.4749, 0.3957, 0.6488, 0.3737, 0.6527, 0.3519, 0.4784, 0.3737, 0.4813, 0.3737, 0.6527, 0.3521, 0.6504, 0.3294, 0.4796, 0.3519, 0.4784, 0.3521, 0.6504, 0.3305, 0.6536, 0.3065, 0.4801, 0.3294, 0.4796, 0.3305, 0.6536, 0.3081, 0.6571, 0.3952, 0.4749, 0.4175, 0.4781, 0.4176, 0.6551, 0.3957, 0.6488, 0.161, 0.2429, 0.1843, 0.2499, 0.1806, 0.4174, 0.1601, 0.4109, 0.2652, 0.2499, 0.2884, 0.2457, 0.2834, 0.412, 0.2619, 0.4138, 0.1843, 0.2499, 0.205, 0.2542, 0.2012, 0.4201, 0.1806, 0.4174, 0.2461, 0.2521, 0.2652, 0.2499, 0.2619, 0.4138, 0.2411, 0.4141, 0.205, 0.2542, 0.2261, 0.2539, 0.2211, 0.417, 0.2012, 0.4201, 0.2261, 0.2539, 0.2461, 0.2521, 0.2411, 0.4141, 0.2211, 0.417, 0.1601, 0.4109, 0.1806, 0.4174, 0.1801, 0.5744, 0.1596, 0.5743, 0.2619, 0.4138, 0.2834, 0.412, 0.2792, 0.5763, 0.2585, 0.5755, 0.1806, 0.4174, 0.2012, 0.4201, 0.1998, 0.5737, 0.1801, 0.5744, 0.2411, 0.4141, 0.2619, 0.4138, 0.2585, 0.5755, 0.2389, 0.572, 0.2012, 0.4201, 0.2211, 0.417, 0.2191, 0.5717, 0.1998, 0.5737, 0.2211, 0.417, 0.2411, 0.4141, 0.2389, 0.572, 0.2191, 0.5717, 0.8105, 0.9798, 0.7924, 0.9788, 0.7925, 0.8414, 0.8108, 0.8424, 0.7924, 0.9788, 0.7747, 0.9819, 0.7747, 0.8445, 0.7925, 0.8414, 0.8282, 0.9829, 0.8105, 0.9798, 0.8108, 0.8424, 0.8286, 0.8456, 0.7747, 0.9819, 0.7563, 0.9827, 0.7563, 0.8455, 0.7747, 0.8445, 0.8108, 0.8424, 0.7925, 0.8414, 0.7928, 0.7044, 0.8101, 0.7047, 0.7925, 0.8414, 0.7747, 0.8445, 0.7755, 0.706, 0.7928, 0.7044, 0.8286, 0.8456, 0.8108, 0.8424, 0.8101, 0.7047, 0.828, 0.7053, 0.7747, 0.8445, 0.7563, 0.8455, 0.7576, 0.705, 0.7755, 0.706, 0.1596, 0.5743, 0.1801, 0.5744, 0.2174, 0.7236, 0.2585, 0.5755, 0.2792, 0.5763, 0.2174, 0.7236, 0.1801, 0.5744, 0.1998, 0.5737, 0.2174, 0.7236, 0.2389, 0.572, 0.2585, 0.5755, 0.2174, 0.7236, 0.1998, 0.5737, 0.2191, 0.5717, 0.2174, 0.7236, 0.2191, 0.5717, 0.2389, 0.572, 0.2174, 0.7236, 0.4379, 0.9571, 0.405, 0.948, 0.4682, 0.6969, 0.4722, 0.9628, 0.4379, 0.9571, 0.4682, 0.6969, 0.1396, 0.9626, 0.1152, 0.97, 0.08189, 0.7785, 0.5073, 0.9629, 0.4722, 0.9628, 0.4682, 0.6969, 0.1152, 0.97, 0.08897, 0.9904, 0.08189, 0.7785, 0.5409, 0.9514, 0.5073, 0.9629, 0.4682, 0.6969, 0.7905, 0.4686, 0.763, 0.475, 0.7564, 0.2614, 0.8138, 0.4456, 0.7905, 0.4686, 0.7564, 0.2614, 0.763, 0.475, 0.7361, 0.4642, 0.7564, 0.2614, 0.7912, 0.3516, 0.8138, 0.4456, 0.7564, 0.2614, 0.7361, 0.4642, 0.7105, 0.4568, 0.7564, 0.2614, 0.7105, 0.4568, 0.6862, 0.447, 0.7564, 0.2614, 0.4555, 0.3586, 0.4762, 0.3608, 0.4741, 0.5192, 0.454, 0.5191, 0.5193, 0.3605, 0.5401, 0.3603, 0.5337, 0.5237, 0.5132, 0.521, 0.4969, 0.3636, 0.5193, 0.3605, 0.5132, 0.521, 0.4934, 0.5213, 0.4762, 0.3608, 0.4969, 0.3636, 0.4934, 0.5213, 0.4741, 0.5192, 0.4349, 0.3569, 0.4555, 0.3586, 0.454, 0.5191, 0.4333, 0.5198, 0.454, 0.5191, 0.4741, 0.5192, 0.4788, 0.6729, 0.5132, 0.521, 0.5337, 0.5237, 0.4788, 0.6729, 0.4934, 0.5213, 0.5132, 0.521, 0.4788, 0.6729, 0.4741, 0.5192, 0.4934, 0.5213, 0.4788, 0.6729, 0.4333, 0.5198, 0.454, 0.5191, 0.4788, 0.6729, 0.1825, 0.7448, 0.211, 0.7442, 0.1776, 0.9576, 0.1548, 0.7633, 0.1825, 0.7448, 0.1776, 0.9576, 0.211, 0.7442, 0.2381, 0.7519, 0.1776, 0.9576, 0.1299, 0.769, 0.1548, 0.7633, 0.1776, 0.9576, 0.2381, 0.7519, 0.2636, 0.7636, 0.1776, 0.9576, 0.1051, 0.7754, 0.1299, 0.769, 0.1776, 0.9576, 0.3737, 0.6527, 0.3957, 0.6488, 0.3655, 0.82, 0.3521, 0.6504, 0.3737, 0.6527, 0.3655, 0.82, 0.3305, 0.6536, 0.3521, 0.6504, 0.3655, 0.82, 0.3081, 0.6571, 0.3305, 0.6536, 0.3655, 0.82, 0.3957, 0.6488, 0.4176, 0.6551, 0.3655, 0.82, 0.7022, 0.8514, 0.7182, 0.8523, 0.6963, 0.9737, 0.7182, 0.8523, 0.7332, 0.8588, 0.6963, 0.9737, 0.687, 0.8549, 0.7022, 0.8514, 0.6963, 0.9737, 0.6714, 0.8553, 0.687, 0.8549, 0.6963, 0.9737, 0.8101, 0.7047, 0.7928, 0.7044, 0.7933, 0.5719, 0.7928, 0.7044, 0.7755, 0.706, 0.7933, 0.5719, 0.828, 0.7053, 0.8101, 0.7047, 0.7933, 0.5719, 0.7755, 0.706, 0.7576, 0.705, 0.7933, 0.5719, 0.8698, 0.8778, 0.8845, 0.8759, 0.8927, 0.9914, 0.8845, 0.8759, 0.899, 0.8784, 0.8927, 0.9914, 0.8557, 0.8836, 0.8698, 0.8778, 0.8927, 0.9914, 0.899, 0.8784, 0.9138, 0.879, 0.8927, 0.9914, 0.6705, 0.2509, 0.6964, 0.2597, 0.6313, 0.4568, 0.6434, 0.2468, 0.6705, 0.2509, 0.6313, 0.4568, 0.6964, 0.2597, 0.721, 0.2709, 0.6313, 0.4568, 0.6156, 0.2554, 0.6434, 0.2468, 0.6313, 0.4568, 0.5675, 0.2814, 0.5905, 0.2704, 0.6313, 0.4568, 0.5905, 0.2704, 0.6156, 0.2554, 0.6313, 0.4568, 0.9091, 0.316, 0.9259, 0.3139, 0.9469, 0.441, 0.9259, 0.3139, 0.9421, 0.3103, 0.9469, 0.441, 0.9592, 0.3099, 0.9758, 0.3135, 0.9469, 0.441, 0.9421, 0.3103, 0.9592, 0.3099, 0.9469, 0.441, 0.9029, 0.1857, 0.9196, 0.1837, 0.9259, 0.3139, 0.9091, 0.316, 0.9196, 0.1837, 0.9355, 0.1736, 0.9421, 0.3103, 0.9259, 0.3139, 0.9551, 0.1734, 0.9736, 0.1834, 0.9758, 0.3135, 0.9592, 0.3099, 0.9355, 0.1736, 0.9551, 0.1734, 0.9592, 0.3099, 0.9421, 0.3103, 0.9327, 0.01593, 0.9565, 0.009334, 0.9551, 0.1734, 0.9355, 0.1736, 0.9565, 0.009334, 0.9806, 0.02155, 0.9736, 0.1834, 0.9551, 0.1734, 0.9193, 0.06143, 0.9327, 0.01593, 0.9355, 0.1736, 0.9196, 0.1837, 0.9029, 0.04524, 0.9193, 0.06143, 0.9196, 0.1837, 0.9029, 0.1857, 0.3004, 0.9755, 0.2713, 0.9759, 0.3086, 0.7589, 0.3286, 0.9565, 0.3004, 0.9755, 0.3086, 0.7589, 0.2713, 0.9759, 0.244, 0.9669, 0.3086, 0.7589, 0.354, 0.9508, 0.3286, 0.9565, 0.3086, 0.7589, 0.244, 0.9669, 0.2188, 0.9537, 0.3086, 0.7589, 0.3795, 0.9453, 0.354, 0.9508, 0.3086, 0.7589, 0.7913, 0.04273, 0.807, 0.05832, 0.8073, 0.176, 0.7913, 0.1779, 0.807, 0.05832, 0.8199, 0.01453, 0.8226, 0.1663, 0.8073, 0.176, 0.8428, 0.008172, 0.866, 0.01993, 0.8593, 0.1757, 0.8415, 0.1661, 0.8199, 0.01453, 0.8428, 0.008172, 0.8415, 0.1661, 0.8226, 0.1663, 0.8226, 0.1663, 0.8415, 0.1661, 0.8455, 0.2975, 0.8289, 0.2979, 0.8415, 0.1661, 0.8593, 0.1757, 0.8614, 0.301, 0.8455, 0.2975, 0.8073, 0.176, 0.8226, 0.1663, 0.8289, 0.2979, 0.8134, 0.3014, 0.7913, 0.1779, 0.8073, 0.176, 0.8134, 0.3014, 0.7972, 0.3034, 0.8289, 0.2979, 0.8455, 0.2975, 0.8336, 0.4238, 0.8455, 0.2975, 0.8614, 0.301, 0.8336, 0.4238, 0.8134, 0.3014, 0.8289, 0.2979, 0.8336, 0.4238, 0.7972, 0.3034, 0.8134, 0.3014, 0.8336, 0.4238, 0.6547, 0.01803, 0.6819, 0.02252, 0.6426, 0.2287, 0.6268, 0.03619, 0.6547, 0.01803, 0.6426, 0.2287, 0.6819, 0.02252, 0.7061, 0.0367, 0.6426, 0.2287, 0.6056, 0.07311, 0.6268, 0.03619, 0.6426, 0.2287, 0.7061, 0.0367, 0.7293, 0.04938, 0.6426, 0.2287, 0.585, 0.07755, 0.6056, 0.07311, 0.6426, 0.2287, 0.06371, 0.5502, 0.08482, 0.5504, 0.06297, 0.7116, 0.04323, 0.5524, 0.06371, 0.5502, 0.06297, 0.7116, 0.08482, 0.5504, 0.1056, 0.554, 0.06297, 0.7116, 0.02234, 0.5534, 0.04323, 0.5524, 0.06297, 0.7116, 0.1056, 0.554, 0.1276, 0.5547, 0.06297, 0.7116, 0.0005215, 0.5533, 0.02234, 0.5534, 0.06297, 0.7116, 0.0648, 0.3858, 0.08605, 0.3826, 0.08482, 0.5504, 0.06371, 0.5502, 0.0437, 0.3892, 0.0648, 0.3858, 0.06371, 0.5502, 0.04323, 0.5524, 0.08605, 0.3826, 0.1081, 0.3821, 0.1056, 0.554, 0.08482, 0.5504, 0.02179, 0.3865, 0.0437, 0.3892, 0.04323, 0.5524, 0.02234, 0.5534, 0.1081, 0.3821, 0.131, 0.3801, 0.1276, 0.5547, 0.1056, 0.554, 0.0, 0.3797, 0.02179, 0.3865, 0.02234, 0.5534, 0.0005215, 0.5533, 0.06904, 0.2129, 0.09056, 0.2108, 0.08605, 0.3826, 0.0648, 0.3858, 0.04669, 0.2133, 0.06904, 0.2129, 0.0648, 0.3858, 0.0437, 0.3892, 0.09056, 0.2108, 0.1111, 0.2083, 0.1081, 0.3821, 0.08605, 0.3826, 0.0243, 0.2088, 0.04669, 0.2133, 0.0437, 0.3892, 0.02179, 0.3865, 0.1111, 0.2083, 0.1351, 0.2036, 0.131, 0.3801, 0.1081, 0.3821, 3.276e-08, 0.2013, 0.0243, 0.2088, 0.02179, 0.3865, 0.0, 0.3797, 0.08898, 0.0572, 0.09056, 0.2108, 0.06904, 0.2129, 0.06881, 0.052, 0.06881, 0.052, 0.06904, 0.2129, 0.04669, 0.2133, 0.04904, 0.04692, 0.09056, 0.2108, 0.08898, 0.0572, 0.1111, 0.2083, 0.08898, 0.0572, 0.1123, 0.007907, 0.1111, 0.2083, 0.04904, 0.04692, 0.04669, 0.2133, 0.0243, 0.2088, 0.04904, 0.04692, 0.0243, 0.2088, 0.0283, 0.0, 0.7603, 0.1182, 0.7494, 0.1542, 0.7495, 0.1222, 0.03769, 0.8196, 0.02325, 0.782, 0.03948, 0.7938, 0.2983, 0.02985, 0.2884, 0.2457, 0.2718, 0.05063, 0.2884, 0.2457, 0.2652, 0.2499, 0.2718, 0.05063, 0.1858, 0.0444, 0.1843, 0.2499, 0.161, 0.2429, 0.1858, 0.0444, 0.161, 0.2429, 0.1596, 0.01987, 0.1351, 0.2036, 0.1123, 0.007907, 0.1471, 0.0008684, 0.0243, 0.2088, 3.276e-08, 0.2013, 0.0283, 0.0, 0.1351, 0.2036, 0.1111, 0.2083, 0.1123, 0.007907, 0.5656, 0.003125, 0.5545, 0.2085, 0.5338, 0.1334, 0.7603, 0.1182, 0.7575, 0.2191, 0.7483, 0.1932, 0.7755, 0.706, 0.7576, 0.705, 0.7933, 0.5719, 0.828, 0.7053, 0.8101, 0.7047, 0.7933, 0.5719, 0.7928, 0.7044, 0.7755, 0.706, 0.7933, 0.5719, 0.8101, 0.7047, 0.7928, 0.7044, 0.7933, 0.5719, 0.7747, 0.8445, 0.7563, 0.8455, 0.7576, 0.705, 0.7755, 0.706, 0.8286, 0.8456, 0.8108, 0.8424, 0.8101, 0.7047, 0.828, 0.7053, 0.7925, 0.8414, 0.7747, 0.8445, 0.7755, 0.706, 0.7928, 0.7044, 0.8108, 0.8424, 0.7925, 0.8414, 0.7928, 0.7044, 0.8101, 0.7047, 0.7747, 0.9819, 0.7563, 0.9827, 0.7563, 0.8455, 0.7747, 0.8445, 0.8282, 0.9829, 0.8105, 0.9798, 0.8108, 0.8424, 0.8286, 0.8456, 0.7924, 0.9788, 0.7747, 0.9819, 0.7747, 0.8445, 0.7925, 0.8414, 0.8105, 0.9798, 0.7924, 0.9788, 0.7925, 0.8414, 0.8108, 0.8424, 0.8105, 0.9798, 0.7924, 0.9788, 0.7925, 0.8414, 0.8108, 0.8424, 0.7924, 0.9788, 0.7747, 0.9819, 0.7747, 0.8445, 0.7925, 0.8414, 0.8282, 0.9829, 0.8105, 0.9798, 0.8108, 0.8424, 0.8286, 0.8456, 0.7747, 0.9819, 0.7563, 0.9827, 0.7563, 0.8455, 0.7747, 0.8445, 0.8108, 0.8424, 0.7925, 0.8414, 0.7928, 0.7044, 0.8101, 0.7047, 0.7925, 0.8414, 0.7747, 0.8445, 0.7755, 0.706, 0.7928, 0.7044, 0.8286, 0.8456, 0.8108, 0.8424, 0.8101, 0.7047, 0.828, 0.7053, 0.7747, 0.8445, 0.7563, 0.8455, 0.7576, 0.705, 0.7755, 0.706, 0.8101, 0.7047, 0.7928, 0.7044, 0.7933, 0.5719, 0.7928, 0.7044, 0.7755, 0.706, 0.7933, 0.5719, 0.828, 0.7053, 0.8101, 0.7047, 0.7933, 0.5719, 0.7755, 0.706, 0.7576, 0.705, 0.7933, 0.5719, 0.7755, 0.706, 0.7576, 0.705, 0.7933, 0.5719, 0.828, 0.7053, 0.8101, 0.7047, 0.7933, 0.5719, 0.7928, 0.7044, 0.7755, 0.706, 0.7933, 0.5719, 0.8101, 0.7047, 0.7928, 0.7044, 0.7933, 0.5719, 0.7747, 0.8445, 0.7563, 0.8455, 0.7576, 0.705, 0.7755, 0.706, 0.8286, 0.8456, 0.8108, 0.8424, 0.8101, 0.7047, 0.828, 0.7053, 0.7925, 0.8414, 0.7747, 0.8445, 0.7755, 0.706, 0.7928, 0.7044, 0.8108, 0.8424, 0.7925, 0.8414, 0.7928, 0.7044, 0.8101, 0.7047, 0.7747, 0.9819, 0.7563, 0.9827, 0.7563, 0.8455, 0.7747, 0.8445, 0.8282, 0.9829, 0.8105, 0.9798, 0.8108, 0.8424, 0.8286, 0.8456, 0.7924, 0.9788, 0.7747, 0.9819, 0.7747, 0.8445, 0.7925, 0.8414, 0.8105, 0.9798, 0.7924, 0.9788, 0.7925, 0.8414, 0.8108, 0.8424, 0.8105, 0.9798, 0.7924, 0.9788, 0.7925, 0.8414, 0.8108, 0.8424, 0.7924, 0.9788, 0.7747, 0.9819, 0.7747, 0.8445, 0.7925, 0.8414, 0.8282, 0.9829, 0.8105, 0.9798, 0.8108, 0.8424, 0.8286, 0.8456, 0.7747, 0.9819, 0.7563, 0.9827, 0.7563, 0.8455, 0.7747, 0.8445, 0.8108, 0.8424, 0.7925, 0.8414, 0.7928, 0.7044, 0.8101, 0.7047, 0.7925, 0.8414, 0.7747, 0.8445, 0.7755, 0.706, 0.7928, 0.7044, 0.8286, 0.8456, 0.8108, 0.8424, 0.8101, 0.7047, 0.828, 0.7053, 0.7747, 0.8445, 0.7563, 0.8455, 0.7576, 0.705, 0.7755, 0.706, 0.8101, 0.7047, 0.7928, 0.7044, 0.7933, 0.5719, 0.7928, 0.7044, 0.7755, 0.706, 0.7933, 0.5719, 0.828, 0.7053, 0.8101, 0.7047, 0.7933, 0.5719, 0.7755, 0.706, 0.7576, 0.705, 0.7933, 0.5719])
me_plane.materials.append(mat_trunk)
me_plane.use_remesh_preserve_volume = False
me_plane.use_remesh_preserve_attributes = False
me_plane.use_mirror_vertex_groups = False
me_plane.update()
me_cube_001 = bpy.data.meshes.new('Cube.001')
me_cube_001.from_pydata([(1.408, 0.2934, 10.0), (0.2606, -1.345, 10.0), (-1.378, -0.1978, 10.0), (-0.2305, 1.441, 10.0), (1.408, 0.2934, 19.25), (0.2606, -1.345, 19.25), (-1.378, -0.1978, 19.25), (-0.2305, 1.441, 19.25), (2.002, -7.422, 14.88), (9.359, 1.334, 14.88), (-7.419, -1.526, 14.88), (-1.562, 8.231, 14.88)], [], [(0, 1, 2, 3), (4, 7, 6, 5), (0, 9, 8, 1), (9, 4, 5, 8), (1, 8, 10, 2), (8, 5, 6, 10), (2, 10, 11, 3), (10, 6, 7, 11), (4, 9, 11, 7), (9, 0, 3, 11)])
me_cube_001.use_remesh_preserve_volume = False
me_cube_001.use_remesh_preserve_attributes = False
me_cube_001.use_mirror_vertex_groups = False
me_cube_001.update()
me_cube = bpy.data.meshes.new('Cube')
me_cube.from_pydata([(1.0, 1.0, 1.192e-07), (1.0, -1.0, 1.192e-07), (-1.0, -1.0, 1.192e-07), (-1.0, 1.0, 1.192e-07), (1.0, 1.0, 10.0), (1.0, -1.0, 10.0), (-1.0, -1.0, 10.0), (-1.0, 1.0, 10.0)], [], [(0, 1, 2, 3), (4, 7, 6, 5), (0, 4, 5, 1), (1, 5, 6, 2), (2, 6, 7, 3), (4, 0, 3, 7)])
me_cube.use_remesh_preserve_volume = False
me_cube.use_remesh_preserve_attributes = False
me_cube.use_mirror_vertex_groups = False
me_cube.update()

# ---- objects
ob_plane_003 = bpy.data.objects.new('Plane.003', me_plane_007)
ob_plane_001 = bpy.data.objects.new('Plane.001', me_plane_001)
ob_lamp = bpy.data.objects.new('Lamp', light_lamp)
ob_camera = bpy.data.objects.new('Camera', cam_camera)
ob_root = bpy.data.objects.new('root', None)
ob_plane = bpy.data.objects.new('Plane', me_plane)
ob_cube_001 = bpy.data.objects.new('Cube.001', me_cube_001)
ob_cube = bpy.data.objects.new('Cube', me_cube)

# ---- transforms, parenting, visibility, modifiers, constraints
ob_plane_003.location = (0.0, 0.0, 0.0)
ob_plane_003.rotation_euler = (0.7099, -0.5091, 0.5337)
ob_plane_003.lock_rotations_4d = False
ob_plane_003.empty_display_type = 'ARROWS'
ob_plane_003.lineart.crease_threshold = 0.0
ob_plane_001.location = (-0.2692, 0.0, 4.375)
ob_plane_001.rotation_euler = (1.571, -0.0, -0.0)
ob_plane_001.lock_rotations_4d = False
ob_plane_001.empty_display_type = 'ARROWS'
ob_plane_001.lineart.crease_threshold = 0.0
ob_lamp.location = (1.256, -1.308, 14.71)
ob_lamp.rotation_euler = (-0.06218, 0.0893, -1.075)
ob_lamp.scale = (0.667, 0.667, 0.667)
ob_lamp.lock_rotations_4d = False
ob_lamp.empty_display_type = 'ARROWS'
ob_lamp.lineart.crease_threshold = 0.0
ob_camera.location = (3.245, -11.93, 12.6)
ob_camera.rotation_euler = (1.027, 0.103, 0.21)
ob_camera.lock_rotations_4d = False
ob_camera.empty_display_type = 'ARROWS'
ob_camera.lineart.crease_threshold = 0.0
ob_root.location = (0.0, 0.0, 0.0)
ob_root.scale = (0.667, 0.667, 0.667)
ob_root.lock_rotations_4d = False
ob_root.empty_display_type = 'ARROWS'
ob_root.empty_image_offset = (0.0, 0.0)
ob_root.color = (0.0, 0.0, 0.0, 1.0)
ob_root.lineart.crease_threshold = 0.0
ob_plane.location = (0.0, 0.0, 0.0)
ob_plane.scale = (0.5006, 0.5006, 0.5006)
ob_plane.lock_rotations_4d = False
ob_plane.empty_display_type = 'ARROWS'
ob_plane.color = (0.0, 0.0, 0.0, 1.0)
ob_plane.lineart.crease_threshold = 0.0
ob_cube_001.location = (0.0, 0.0, -2.98e-08)
ob_cube_001.scale = (0.4, 0.4, 0.4)
ob_cube_001.empty_display_type = 'ARROWS'
ob_cube_001.display_type = 'WIRE'
ob_cube_001.lineart.crease_threshold = 0.0
ob_cube.location = (0.0, 0.0, -2.98e-08)
ob_cube.scale = (0.4, 0.4, 0.4)
ob_cube.empty_display_type = 'ARROWS'
ob_cube.display_type = 'WIRE'
ob_cube.lineart.crease_threshold = 0.0

# ---- collection membership
col_collection_1.objects.link(ob_plane_003)
col_collection_1.objects.link(ob_plane_001)
col_collection_1.objects.link(ob_lamp)
col_collection_1.objects.link(ob_camera)
col_collection_1.objects.link(ob_root)
col_collection_1.objects.link(ob_plane)
col_collection_11.objects.link(ob_cube_001)
col_collection_11.objects.link(ob_cube)

# ---- scene / render settings (as saved in the file)
scene.camera = ob_camera
scene.frame_start = 1; scene.frame_end = 250; scene.frame_set(1)
scene.render.engine = 'BLENDER_EEVEE_NEXT'
scene.render.image_settings.file_format = 'JPEG'
scene.render.image_settings.color_mode = 'RGB'
scene.render.image_settings.compression = 90
scene.render.resolution_x = 800
scene.render.resolution_y = 600
scene.render.pixel_aspect_x = 100.0
scene.render.pixel_aspect_y = 100.0
scene.render.fps = 25
scene.render.dither_intensity = 0.0
scene.render.use_compositing = False
scene.render.use_sequencer = False
scene.render.bake_margin = 2
scene.render.bake_bias = 0.0
scene.render.use_stamp_time = False
scene.render.use_stamp_date = False
scene.render.use_stamp_frame = False
scene.render.use_stamp_camera = False
scene.render.use_stamp_scene = False
scene.render.use_stamp_filename = False
scene.render.use_stamp_render_time = False
scene.render.stamp_font_size = 0
scene.cycles.use_denoising = False
scene.cycles.samples = 10
scene.cycles.sampling_pattern = 'TABULATED_SOBOL'
scene.cycles.light_sampling_threshold = 0.0
scene.cycles.use_adaptive_sampling = False
scene.cycles.use_light_tree = False
scene.cycles.blur_glossy = 0.0
scene.cycles.volume_bounces = 1
scene.cycles.pixel_filter_type = 'GAUSSIAN'
scene.cycles.sample_clamp_indirect = 0.0
scene.view_settings.view_transform = 'Raw'
bpy.context.view_layer.update()
